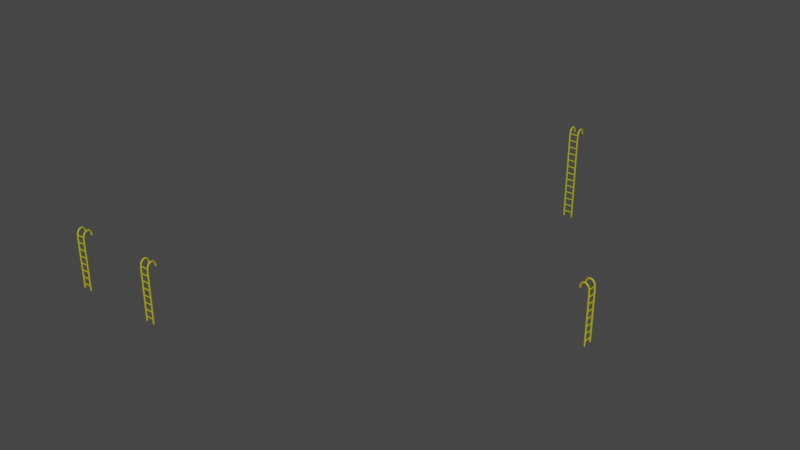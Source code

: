 # Source: Ladders.blend  (saved by Blender 2.93.21; exported with 4.5.12 LTS)
import bpy
from mathutils import Matrix  # noqa: F401  (used for matrix-valued properties, if any)

bpy.ops.wm.read_factory_settings(use_empty=True)
scene = bpy.context.scene
scene.name = 'Scene'

# ---- materials (node trees are filled in below, after node groups)
mat_ladder = bpy.data.materials.new('Ladder')
mat_ladder.use_transparent_shadow = False

# ---- material node trees
mat_ladder.use_nodes = True; mat_ladder.node_tree.nodes.clear()
_N = mat_ladder.node_tree.nodes; _L = mat_ladder.node_tree.links
n0 = _N.new('ShaderNodeBsdfPrincipled'); n0.name = 'Principled BSDF'; n0.location = (10, 300)
n0.distribution = 'GGX'
n0.subsurface_method = 'BURLEY'
n0.inputs[0].default_value = (0.448, 0.4258, 3.854e-05, 1.0)
n0.inputs[3].default_value = 1.45
n0.inputs[27].default_value = (0.0, 0.0, 0.0, 1.0)
n0.inputs[28].default_value = 1.0
n1 = _N.new('ShaderNodeOutputMaterial'); n1.name = 'Material Output'; n1.location = (300, 300)
_L.new(n0.outputs[0], n1.inputs[0])
n1.is_active_output = True

# ---- world
world_world = bpy.data.worlds.new('World'); scene.world = world_world
world_world.use_nodes = True; world_world.node_tree.nodes.clear()
_N = world_world.node_tree.nodes; _L = world_world.node_tree.links
n0 = _N.new('ShaderNodeOutputWorld'); n0.name = 'World Output'; n0.location = (300, 300)
n1 = _N.new('ShaderNodeBackground'); n1.name = 'Background'; n1.location = (10, 300)
n1.inputs[0].default_value = (0.05088, 0.05088, 0.05088, 1.0)
_L.new(n1.outputs[0], n0.inputs[0])
n0.is_active_output = True
world_world.color = (0.05088, 0.05088, 0.05088)
world_world.use_sun_shadow = False
world_world.sun_shadow_jitter_overblur = 0.0

# ---- curves / text
cu_nurbspath_005 = bpy.data.curves.new('NurbsPath.005', 'CURVE')
cu_nurbspath_005.dimensions = '3D'
_sp = cu_nurbspath_005.splines.new('NURBS'); _sp.points.add(5)
_sp.points.foreach_set('co', [-2.771, 0.4992, 0.25, 1.0, -3.151, 0.489, 0.25, 1.0, -3.169, 0.007602, 0.25, 1.0, -2.806, -1.49e-07, 0.25, 1.0, -2.675, -1.49e-07, 0.25, 1.0, 0.2555, -1.49e-07, 0.25, 1.0])
_sp.points.foreach_set('radius', [0.7655, 0.7655, 0.7655, 0.7655, 0.7655, 0.7655])
_sp.order_u = 5
_sp.order_v = 0
_sp.resolution_u = 6
_sp.use_endpoint_u = True
_sp = cu_nurbspath_005.splines.new('NURBS'); _sp.points.add(5)
_sp.points.foreach_set('co', [-2.771, 0.4992, -0.25, 1.0, -3.151, 0.489, -0.25, 1.0, -3.169, 0.007602, -0.25, 1.0, -2.806, -7.451e-08, -0.25, 1.0, -2.675, -7.451e-08, -0.25, 1.0, 0.2555, -7.451e-08, -0.25, 1.0])
_sp.points.foreach_set('radius', [0.7655, 0.7655, 0.7655, 0.7655, 0.7655, 0.7655])
_sp.order_u = 5
_sp.order_v = 0
_sp.resolution_u = 6
_sp.use_endpoint_u = True
cu_nurbspath_005.materials.append(mat_ladder)
cu_nurbspath_005.use_path = True
cu_nurbspath_005.bevel_profile.use_clip = True
cu_nurbspath_005.bevel_resolution = 1
cu_nurbspath_005.bevel_depth = 0.06
cu_nurbspath_005.resolution_u = 6
cu_nurbspath_005.fill_mode = 'FULL'
cu_nurbspath_006 = bpy.data.curves.new('NurbsPath.006', 'CURVE')
cu_nurbspath_006.dimensions = '3D'
_sp = cu_nurbspath_006.splines.new('NURBS'); _sp.points.add(1)
_sp.points.foreach_set('co', [-1.251e-07, 1.824e-07, 0.4995, 1.0, -5.841e-09, -1.584e-07, 0.0005209, 1.0])
_sp.points.foreach_set('radius', [0.7655, 0.7655])
_sp.order_u = 2
_sp.order_v = 0
_sp.resolution_u = 6
_sp.use_endpoint_u = True
_sp = cu_nurbspath_006.splines.new('NURBS'); _sp.points.add(1)
_sp.points.foreach_set('co', [-0.4, 1.824e-07, 0.4995, 1.0, -0.4, -1.584e-07, 0.000521, 1.0])
_sp.points.foreach_set('radius', [0.7655, 0.7655])
_sp.order_u = 2
_sp.order_v = 0
_sp.resolution_u = 6
_sp.use_endpoint_u = True
_sp = cu_nurbspath_006.splines.new('NURBS'); _sp.points.add(1)
_sp.points.foreach_set('co', [-0.8, 1.824e-07, 0.4995, 1.0, -0.8, -1.584e-07, 0.0005211, 1.0])
_sp.points.foreach_set('radius', [0.7655, 0.7655])
_sp.order_u = 2
_sp.order_v = 0
_sp.resolution_u = 6
_sp.use_endpoint_u = True
_sp = cu_nurbspath_006.splines.new('NURBS'); _sp.points.add(1)
_sp.points.foreach_set('co', [-1.2, 1.824e-07, 0.4995, 1.0, -1.2, -1.584e-07, 0.0005212, 1.0])
_sp.points.foreach_set('radius', [0.7655, 0.7655])
_sp.order_u = 2
_sp.order_v = 0
_sp.resolution_u = 6
_sp.use_endpoint_u = True
_sp = cu_nurbspath_006.splines.new('NURBS'); _sp.points.add(1)
_sp.points.foreach_set('co', [-1.6, 1.824e-07, 0.4995, 1.0, -1.6, -1.584e-07, 0.0005212, 1.0])
_sp.points.foreach_set('radius', [0.7655, 0.7655])
_sp.order_u = 2
_sp.order_v = 0
_sp.resolution_u = 6
_sp.use_endpoint_u = True
_sp = cu_nurbspath_006.splines.new('NURBS'); _sp.points.add(1)
_sp.points.foreach_set('co', [-2.0, 1.824e-07, 0.4995, 1.0, -2.0, -1.584e-07, 0.0005213, 1.0])
_sp.points.foreach_set('radius', [0.7655, 0.7655])
_sp.order_u = 2
_sp.order_v = 0
_sp.resolution_u = 6
_sp.use_endpoint_u = True
_sp = cu_nurbspath_006.splines.new('NURBS'); _sp.points.add(1)
_sp.points.foreach_set('co', [-2.4, 1.824e-07, 0.4995, 1.0, -2.4, -1.584e-07, 0.0005214, 1.0])
_sp.points.foreach_set('radius', [0.7655, 0.7655])
_sp.order_u = 2
_sp.order_v = 0
_sp.resolution_u = 6
_sp.use_endpoint_u = True
_sp = cu_nurbspath_006.splines.new('NURBS'); _sp.points.add(1)
_sp.points.foreach_set('co', [-2.8, 1.824e-07, 0.4995, 1.0, -2.8, -1.584e-07, 0.0005215, 1.0])
_sp.points.foreach_set('radius', [0.7655, 0.7655])
_sp.order_u = 2
_sp.order_v = 0
_sp.resolution_u = 6
_sp.use_endpoint_u = True
cu_nurbspath_006.materials.append(mat_ladder)
cu_nurbspath_006.use_path = True
cu_nurbspath_006.bevel_profile.use_clip = True
cu_nurbspath_006.bevel_resolution = 1
cu_nurbspath_006.bevel_depth = 0.04
cu_nurbspath_006.resolution_u = 6
cu_nurbspath_006.fill_mode = 'FULL'
cu_nurbspath_007 = bpy.data.curves.new('NurbsPath.007', 'CURVE')
cu_nurbspath_007.dimensions = '3D'
_sp = cu_nurbspath_007.splines.new('NURBS'); _sp.points.add(5)
_sp.points.foreach_set('co', [-2.771, 0.4992, 0.25, 1.0, -3.151, 0.489, 0.25, 1.0, -3.169, 0.007602, 0.25, 1.0, -2.806, -1.49e-07, 0.25, 1.0, -2.675, -1.49e-07, 0.25, 1.0, 2.284, -1.49e-07, 0.25, 1.0])
_sp.points.foreach_set('radius', [0.7655, 0.7655, 0.7655, 0.7655, 0.7655, 0.7655])
_sp.order_u = 5
_sp.order_v = 0
_sp.resolution_u = 6
_sp.use_endpoint_u = True
_sp = cu_nurbspath_007.splines.new('NURBS'); _sp.points.add(5)
_sp.points.foreach_set('co', [-2.771, 0.4992, -0.25, 1.0, -3.151, 0.489, -0.25, 1.0, -3.169, 0.007602, -0.25, 1.0, -2.806, -7.451e-08, -0.25, 1.0, -2.675, -7.451e-08, -0.25, 1.0, 2.284, -7.451e-08, -0.25, 1.0])
_sp.points.foreach_set('radius', [0.7655, 0.7655, 0.7655, 0.7655, 0.7655, 0.7655])
_sp.order_u = 5
_sp.order_v = 0
_sp.resolution_u = 6
_sp.use_endpoint_u = True
cu_nurbspath_007.materials.append(mat_ladder)
cu_nurbspath_007.use_path = True
cu_nurbspath_007.bevel_profile.use_clip = True
cu_nurbspath_007.bevel_resolution = 1
cu_nurbspath_007.bevel_depth = 0.06
cu_nurbspath_007.resolution_u = 6
cu_nurbspath_007.fill_mode = 'FULL'
cu_nurbspath_008 = bpy.data.curves.new('NurbsPath.008', 'CURVE')
cu_nurbspath_008.dimensions = '3D'
_sp = cu_nurbspath_008.splines.new('NURBS'); _sp.points.add(1)
_sp.points.foreach_set('co', [-1.251e-07, 1.824e-07, 0.4995, 1.0, -5.841e-09, -1.584e-07, 0.0005209, 1.0])
_sp.points.foreach_set('radius', [0.7655, 0.7655])
_sp.order_u = 2
_sp.order_v = 0
_sp.resolution_u = 6
_sp.use_endpoint_u = True
_sp = cu_nurbspath_008.splines.new('NURBS'); _sp.points.add(1)
_sp.points.foreach_set('co', [-0.4, 1.824e-07, 0.4995, 1.0, -0.4, -1.584e-07, 0.000521, 1.0])
_sp.points.foreach_set('radius', [0.7655, 0.7655])
_sp.order_u = 2
_sp.order_v = 0
_sp.resolution_u = 6
_sp.use_endpoint_u = True
_sp = cu_nurbspath_008.splines.new('NURBS'); _sp.points.add(1)
_sp.points.foreach_set('co', [-0.8, 1.824e-07, 0.4995, 1.0, -0.8, -1.584e-07, 0.0005211, 1.0])
_sp.points.foreach_set('radius', [0.7655, 0.7655])
_sp.order_u = 2
_sp.order_v = 0
_sp.resolution_u = 6
_sp.use_endpoint_u = True
_sp = cu_nurbspath_008.splines.new('NURBS'); _sp.points.add(1)
_sp.points.foreach_set('co', [-1.2, 1.824e-07, 0.4995, 1.0, -1.2, -1.584e-07, 0.0005212, 1.0])
_sp.points.foreach_set('radius', [0.7655, 0.7655])
_sp.order_u = 2
_sp.order_v = 0
_sp.resolution_u = 6
_sp.use_endpoint_u = True
_sp = cu_nurbspath_008.splines.new('NURBS'); _sp.points.add(1)
_sp.points.foreach_set('co', [-1.6, 1.824e-07, 0.4995, 1.0, -1.6, -1.584e-07, 0.0005212, 1.0])
_sp.points.foreach_set('radius', [0.7655, 0.7655])
_sp.order_u = 2
_sp.order_v = 0
_sp.resolution_u = 6
_sp.use_endpoint_u = True
_sp = cu_nurbspath_008.splines.new('NURBS'); _sp.points.add(1)
_sp.points.foreach_set('co', [-2.0, 1.824e-07, 0.4995, 1.0, -2.0, -1.584e-07, 0.0005213, 1.0])
_sp.points.foreach_set('radius', [0.7655, 0.7655])
_sp.order_u = 2
_sp.order_v = 0
_sp.resolution_u = 6
_sp.use_endpoint_u = True
_sp = cu_nurbspath_008.splines.new('NURBS'); _sp.points.add(1)
_sp.points.foreach_set('co', [-2.4, 1.824e-07, 0.4995, 1.0, -2.4, -1.584e-07, 0.0005214, 1.0])
_sp.points.foreach_set('radius', [0.7655, 0.7655])
_sp.order_u = 2
_sp.order_v = 0
_sp.resolution_u = 6
_sp.use_endpoint_u = True
_sp = cu_nurbspath_008.splines.new('NURBS'); _sp.points.add(1)
_sp.points.foreach_set('co', [-2.8, 1.824e-07, 0.4995, 1.0, -2.8, -1.584e-07, 0.0005215, 1.0])
_sp.points.foreach_set('radius', [0.7655, 0.7655])
_sp.order_u = 2
_sp.order_v = 0
_sp.resolution_u = 6
_sp.use_endpoint_u = True
_sp = cu_nurbspath_008.splines.new('NURBS'); _sp.points.add(1)
_sp.points.foreach_set('co', [2.0, 1.824e-07, 0.4995, 1.0, 2.0, -1.584e-07, 0.0005205, 1.0])
_sp.points.foreach_set('radius', [0.7655, 0.7655])
_sp.order_u = 2
_sp.order_v = 0
_sp.resolution_u = 6
_sp.use_endpoint_u = True
_sp = cu_nurbspath_008.splines.new('NURBS'); _sp.points.add(1)
_sp.points.foreach_set('co', [1.6, 1.824e-07, 0.4995, 1.0, 1.6, -1.584e-07, 0.0005206, 1.0])
_sp.points.foreach_set('radius', [0.7655, 0.7655])
_sp.order_u = 2
_sp.order_v = 0
_sp.resolution_u = 6
_sp.use_endpoint_u = True
_sp = cu_nurbspath_008.splines.new('NURBS'); _sp.points.add(1)
_sp.points.foreach_set('co', [1.2, 1.824e-07, 0.4995, 1.0, 1.2, -1.584e-07, 0.0005207, 1.0])
_sp.points.foreach_set('radius', [0.7655, 0.7655])
_sp.order_u = 2
_sp.order_v = 0
_sp.resolution_u = 6
_sp.use_endpoint_u = True
_sp = cu_nurbspath_008.splines.new('NURBS'); _sp.points.add(1)
_sp.points.foreach_set('co', [0.8, 1.824e-07, 0.4995, 1.0, 0.8, -1.584e-07, 0.0005208, 1.0])
_sp.points.foreach_set('radius', [0.7655, 0.7655])
_sp.order_u = 2
_sp.order_v = 0
_sp.resolution_u = 6
_sp.use_endpoint_u = True
_sp = cu_nurbspath_008.splines.new('NURBS'); _sp.points.add(1)
_sp.points.foreach_set('co', [0.4, 1.824e-07, 0.4995, 1.0, 0.4, -1.584e-07, 0.0005208, 1.0])
_sp.points.foreach_set('radius', [0.7655, 0.7655])
_sp.order_u = 2
_sp.order_v = 0
_sp.resolution_u = 6
_sp.use_endpoint_u = True
cu_nurbspath_008.materials.append(mat_ladder)
cu_nurbspath_008.use_path = True
cu_nurbspath_008.bevel_profile.use_clip = True
cu_nurbspath_008.bevel_resolution = 1
cu_nurbspath_008.bevel_depth = 0.04
cu_nurbspath_008.resolution_u = 6
cu_nurbspath_008.fill_mode = 'FULL'

# ---- objects
ob_ladder = bpy.data.objects.new('Ladder', cu_nurbspath_005)
ob_ladderrungs = bpy.data.objects.new('LadderRungs', cu_nurbspath_006)
ob_ladder_004 = bpy.data.objects.new('Ladder.004', cu_nurbspath_005)
ob_ladderrungs_001 = bpy.data.objects.new('LadderRungs.001', cu_nurbspath_006)
ob_ladder_005 = bpy.data.objects.new('Ladder.005', cu_nurbspath_005)
ob_ladderrungs_002 = bpy.data.objects.new('LadderRungs.002', cu_nurbspath_006)
ob_ladder_006 = bpy.data.objects.new('Ladder.006', cu_nurbspath_007)
ob_ladderrungs_003 = bpy.data.objects.new('LadderRungs.003', cu_nurbspath_008)
ob_ladders = bpy.data.objects.new('Ladders', None)

# ---- transforms, parenting, visibility, modifiers, constraints
ob_ladder.parent = ob_ladders
ob_ladder.location = (-11.98, 3.602, 0.2025)
ob_ladder.rotation_euler = (-1.344e-07, 1.571, 0.0)
ob_ladderrungs.parent = ob_ladder
ob_ladderrungs.matrix_parent_inverse = Matrix(((2.544e-07, -0.0, -1.306, 3.884), (-1.755e-07, 1.306, -3.418e-14, -5.358), (1.306, 1.755e-07, 2.544e-07, 15.0), (-0.0, 0.0, -0.0, 1.0)))
ob_ladderrungs.location = (-11.98, 3.602, 0.2025)
ob_ladderrungs.rotation_euler = (-1.344e-07, 1.571, 0.0)
ob_ladder_004.parent = ob_ladders
ob_ladder_004.location = (-16.98, 3.602, 0.2025)
ob_ladder_004.rotation_euler = (-1.344e-07, 1.571, 0.0)
ob_ladderrungs_001.parent = ob_ladder_004
ob_ladderrungs_001.matrix_parent_inverse = Matrix(((2.544e-07, -0.0, -1.306, 3.884), (-1.755e-07, 1.306, -3.418e-14, -5.358), (1.306, 1.755e-07, 2.544e-07, 15.0), (-0.0, 0.0, -0.0, 1.0)))
ob_ladderrungs_001.location = (-11.98, 3.602, 0.2025)
ob_ladderrungs_001.rotation_euler = (-1.344e-07, 1.571, 0.0)
ob_ladder_005.parent = ob_ladders
ob_ladder_005.location = (5.418, 15.6, 0.2025)
ob_ladder_005.rotation_euler = (-1.571, 1.571, 0.0)
ob_ladderrungs_002.parent = ob_ladder_005
ob_ladderrungs_002.matrix_parent_inverse = Matrix(((2.544e-07, -0.0, -1.306, 3.884), (-1.755e-07, 1.306, -3.418e-14, -5.358), (1.306, 1.755e-07, 2.544e-07, 15.0), (-0.0, 0.0, -0.0, 1.0)))
ob_ladderrungs_002.location = (-11.98, 3.602, 0.2025)
ob_ladderrungs_002.rotation_euler = (-1.344e-07, 1.571, 0.0)
ob_ladder_006.parent = ob_ladders
ob_ladder_006.location = (-2.582, 26.6, 2.202)
ob_ladder_006.rotation_euler = (-1.192e-07, 1.571, 0.0)
ob_ladderrungs_003.parent = ob_ladder_006
ob_ladderrungs_003.matrix_parent_inverse = Matrix(((2.544e-07, -0.0, -1.306, 3.884), (-1.755e-07, 1.306, -3.418e-14, -5.358), (1.306, 1.755e-07, 2.544e-07, 15.0), (-0.0, 0.0, -0.0, 1.0)))
ob_ladderrungs_003.location = (-11.98, 3.602, 0.2025)
ob_ladderrungs_003.rotation_euler = (-1.344e-07, 1.571, 0.0)
ob_ladders.location = (0.0, 0.0, 0.0)

# ---- collection membership
scene.collection.objects.link(ob_ladder)
scene.collection.objects.link(ob_ladderrungs)
scene.collection.objects.link(ob_ladder_004)
scene.collection.objects.link(ob_ladderrungs_001)
scene.collection.objects.link(ob_ladder_005)
scene.collection.objects.link(ob_ladderrungs_002)
scene.collection.objects.link(ob_ladder_006)
scene.collection.objects.link(ob_ladderrungs_003)
scene.collection.objects.link(ob_ladders)

# ---- scene / render settings (as saved in the file)
scene.frame_start = 10; scene.frame_end = 400; scene.frame_set(318)
scene.render.engine = 'BLENDER_EEVEE_NEXT'
scene.cycles.use_denoising = False
scene.cycles.samples = 128
scene.cycles.sampling_pattern = 'TABULATED_SOBOL'
scene.cycles.use_adaptive_sampling = False
scene.cycles.use_light_tree = False
scene.view_settings.view_transform = 'Filmic'
bpy.context.view_layer.update()

# ---- added for rendering (the .blend has no active camera and no usable light): camera, sun
cam_auto = bpy.data.cameras.new('AutoCamera')
cam_auto.lens = 50.0
cam_auto.sensor_width = 36.0
cam_auto.clip_end = 1000.0
ob_auto_camera = bpy.data.objects.new('AutoCamera', cam_auto)
scene.collection.objects.link(ob_auto_camera)
ob_auto_camera.location = (26.9355, -24.0589, 28.9188)
ob_auto_camera.rotation_euler = (1.09748, -7.21219e-08, 0.694738)
scene.camera = ob_auto_camera
light_auto_sun = bpy.data.lights.new('AutoSun', 'SUN')
light_auto_sun.energy = 3.0
light_auto_sun.angle = 0.0523599
ob_auto_sun = bpy.data.objects.new('AutoSun', light_auto_sun)
scene.collection.objects.link(ob_auto_sun)
ob_auto_sun.rotation_euler = (0.872665, 0.174533, 0.523599)
bpy.context.view_layer.update()
